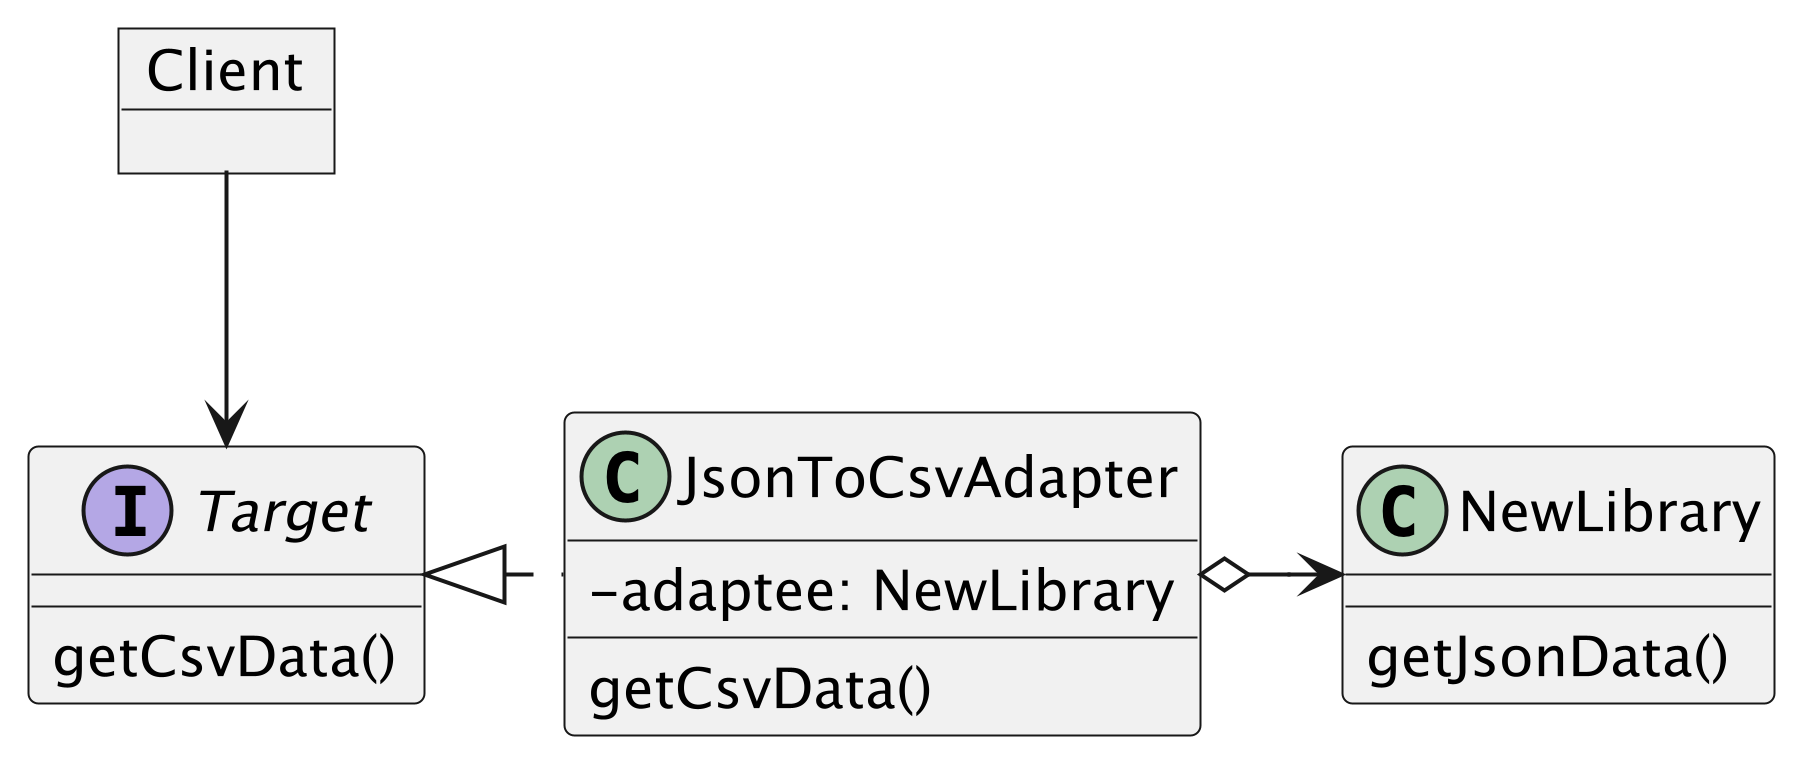

The diagram above was rendered by PlantUML. Its source (embedded in the PNG):
@startuml image1
scale 5
skinparam ClassAttributeIconSize 0

object Client

interface Target {
    getCsvData()
}

class JsonToCsvAdapter {
    - adaptee: NewLibrary
    getCsvData()
}

class NewLibrary {
    getJsonData()
}

Client --> Target
JsonToCsvAdapter o-right-> NewLibrary
Target <|.right. JsonToCsvAdapter


@enduml